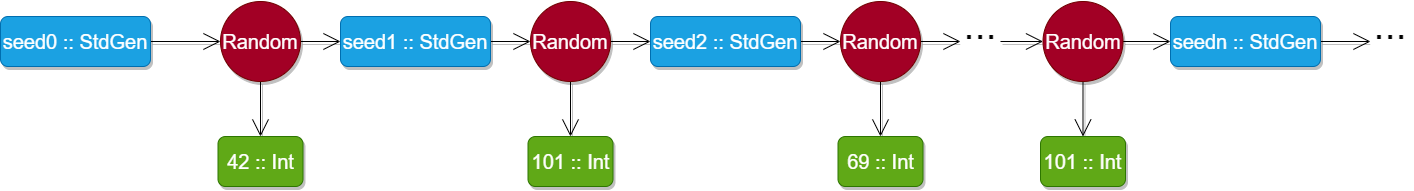

The diagram above was exported from draw.io. Its source (the exported page's mxGraphModel, read from the mxfile embedded in the PNG):
<mxGraphModel dx="1779" dy="1641" grid="1" gridSize="10" guides="1" tooltips="1" connect="1" arrows="1" fold="1" page="1" pageScale="1" pageWidth="850" pageHeight="1100" math="0" shadow="0">
  <root>
    <mxCell id="0" />
    <mxCell id="1" parent="0" />
    <mxCell id="7" style="edgeStyle=none;html=1;exitX=1;exitY=0.5;exitDx=0;exitDy=0;entryX=0;entryY=0.5;entryDx=0;entryDy=0;fontSize=20;endArrow=open;endFill=0;endSize=15;shadow=1;" edge="1" parent="1" source="2" target="4">
      <mxGeometry relative="1" as="geometry" />
    </mxCell>
    <mxCell id="2" value="&lt;font style=&quot;font-size: 20px&quot;&gt;seed0 :: StdGen&lt;/font&gt;" style="rounded=1;whiteSpace=wrap;html=1;shadow=1;fillColor=#1ba1e2;strokeColor=#006EAF;fontColor=#ffffff;" vertex="1" parent="1">
      <mxGeometry x="10" y="25" width="150" height="50" as="geometry" />
    </mxCell>
    <mxCell id="6" style="edgeStyle=none;html=1;exitX=0.5;exitY=1;exitDx=0;exitDy=0;entryX=0.5;entryY=0;entryDx=0;entryDy=0;fontSize=20;endArrow=open;endFill=0;endSize=15;shadow=1;" edge="1" parent="1" source="4" target="5">
      <mxGeometry relative="1" as="geometry" />
    </mxCell>
    <mxCell id="9" style="edgeStyle=none;html=1;exitX=1;exitY=0.5;exitDx=0;exitDy=0;entryX=0;entryY=0.5;entryDx=0;entryDy=0;fontSize=20;endArrow=open;endFill=0;endSize=15;shadow=1;" edge="1" parent="1" source="4" target="8">
      <mxGeometry relative="1" as="geometry" />
    </mxCell>
    <mxCell id="4" value="Random" style="ellipse;whiteSpace=wrap;html=1;aspect=fixed;fontSize=20;shadow=1;fillColor=#a20025;strokeColor=#6F0000;fontColor=#ffffff;" vertex="1" parent="1">
      <mxGeometry x="230" y="10" width="80" height="80" as="geometry" />
    </mxCell>
    <mxCell id="5" value="&lt;font style=&quot;font-size: 20px&quot;&gt;42 :: Int&lt;/font&gt;" style="rounded=1;whiteSpace=wrap;html=1;shadow=1;fillColor=#60a917;strokeColor=#2D7600;fontColor=#ffffff;" vertex="1" parent="1">
      <mxGeometry x="227.5" y="145" width="85" height="50" as="geometry" />
    </mxCell>
    <mxCell id="11" style="edgeStyle=none;html=1;exitX=1;exitY=0.5;exitDx=0;exitDy=0;entryX=0;entryY=0.5;entryDx=0;entryDy=0;fontSize=20;endArrow=open;endFill=0;endSize=15;shadow=1;" edge="1" parent="1" source="8" target="10">
      <mxGeometry relative="1" as="geometry" />
    </mxCell>
    <mxCell id="8" value="&lt;font style=&quot;font-size: 20px&quot;&gt;seed1 :: StdGen&lt;/font&gt;" style="rounded=1;whiteSpace=wrap;html=1;shadow=1;fillColor=#1ba1e2;strokeColor=#006EAF;fontColor=#ffffff;" vertex="1" parent="1">
      <mxGeometry x="350" y="25" width="150" height="50" as="geometry" />
    </mxCell>
    <mxCell id="13" style="edgeStyle=none;html=1;exitX=0.5;exitY=1;exitDx=0;exitDy=0;entryX=0.5;entryY=0;entryDx=0;entryDy=0;fontSize=20;endArrow=open;endFill=0;endSize=15;shadow=1;" edge="1" parent="1" source="10" target="12">
      <mxGeometry relative="1" as="geometry" />
    </mxCell>
    <mxCell id="15" style="edgeStyle=none;html=1;entryX=0;entryY=0.5;entryDx=0;entryDy=0;fontSize=40;endArrow=open;endFill=0;endSize=15;exitX=1;exitY=0.5;exitDx=0;exitDy=0;shadow=1;" edge="1" parent="1" source="27" target="14">
      <mxGeometry relative="1" as="geometry">
        <mxPoint x="1200" y="-150" as="sourcePoint" />
      </mxGeometry>
    </mxCell>
    <mxCell id="29" style="edgeStyle=none;html=1;exitX=1;exitY=0.5;exitDx=0;exitDy=0;entryX=0;entryY=0.5;entryDx=0;entryDy=0;fontSize=40;endArrow=open;endFill=0;endSize=15;shadow=1;" edge="1" parent="1" source="10" target="25">
      <mxGeometry relative="1" as="geometry" />
    </mxCell>
    <mxCell id="10" value="Random" style="ellipse;whiteSpace=wrap;html=1;aspect=fixed;fontSize=20;shadow=1;fillColor=#a20025;strokeColor=#6F0000;fontColor=#ffffff;" vertex="1" parent="1">
      <mxGeometry x="540" y="10" width="80" height="80" as="geometry" />
    </mxCell>
    <mxCell id="12" value="&lt;font style=&quot;font-size: 20px&quot;&gt;101 :: Int&lt;/font&gt;" style="rounded=1;whiteSpace=wrap;html=1;shadow=1;fillColor=#60a917;strokeColor=#2D7600;fontColor=#ffffff;" vertex="1" parent="1">
      <mxGeometry x="537.5" y="145" width="85" height="50" as="geometry" />
    </mxCell>
    <mxCell id="17" style="edgeStyle=none;html=1;exitX=1;exitY=0.5;exitDx=0;exitDy=0;entryX=0;entryY=0.5;entryDx=0;entryDy=0;fontSize=40;endArrow=open;endFill=0;endSize=15;shadow=1;" edge="1" parent="1" source="14" target="16">
      <mxGeometry relative="1" as="geometry" />
    </mxCell>
    <mxCell id="14" value="..." style="text;html=1;strokeColor=none;fillColor=none;align=center;verticalAlign=bottom;whiteSpace=wrap;rounded=0;fontSize=40;shadow=1;" vertex="1" parent="1">
      <mxGeometry x="970" y="40" width="40" height="20" as="geometry" />
    </mxCell>
    <mxCell id="19" style="edgeStyle=none;html=1;exitX=0.5;exitY=1;exitDx=0;exitDy=0;entryX=0.5;entryY=0;entryDx=0;entryDy=0;fontSize=40;endArrow=open;endFill=0;endSize=15;shadow=1;" edge="1" parent="1" source="16" target="18">
      <mxGeometry relative="1" as="geometry" />
    </mxCell>
    <mxCell id="21" style="edgeStyle=none;html=1;exitX=1;exitY=0.5;exitDx=0;exitDy=0;entryX=0;entryY=0.5;entryDx=0;entryDy=0;fontSize=40;endArrow=open;endFill=0;endSize=15;shadow=1;" edge="1" parent="1" source="16" target="20">
      <mxGeometry relative="1" as="geometry" />
    </mxCell>
    <mxCell id="16" value="Random" style="ellipse;whiteSpace=wrap;html=1;aspect=fixed;fontSize=20;shadow=1;fillColor=#a20025;strokeColor=#6F0000;fontColor=#ffffff;" vertex="1" parent="1">
      <mxGeometry x="1052.5" y="10" width="80" height="80" as="geometry" />
    </mxCell>
    <mxCell id="18" value="&lt;font style=&quot;font-size: 20px&quot;&gt;101 :: Int&lt;/font&gt;" style="rounded=1;whiteSpace=wrap;html=1;shadow=1;fillColor=#60a917;strokeColor=#2D7600;fontColor=#ffffff;" vertex="1" parent="1">
      <mxGeometry x="1050" y="145" width="85" height="50" as="geometry" />
    </mxCell>
    <mxCell id="22" style="edgeStyle=none;html=1;exitX=1;exitY=0.5;exitDx=0;exitDy=0;fontSize=40;endArrow=open;endFill=0;endSize=15;entryX=0;entryY=0.5;entryDx=0;entryDy=0;shadow=1;" edge="1" parent="1" source="20" target="23">
      <mxGeometry relative="1" as="geometry">
        <mxPoint x="1380" y="50" as="targetPoint" />
      </mxGeometry>
    </mxCell>
    <mxCell id="20" value="&lt;font style=&quot;font-size: 20px&quot;&gt;seedn :: StdGen&lt;/font&gt;" style="rounded=1;whiteSpace=wrap;html=1;shadow=1;fillColor=#1ba1e2;strokeColor=#006EAF;fontColor=#ffffff;" vertex="1" parent="1">
      <mxGeometry x="1180" y="25" width="150" height="50" as="geometry" />
    </mxCell>
    <mxCell id="23" value="..." style="text;html=1;strokeColor=none;fillColor=none;align=center;verticalAlign=bottom;whiteSpace=wrap;rounded=0;fontSize=40;shadow=1;" vertex="1" parent="1">
      <mxGeometry x="1380" y="40" width="40" height="20" as="geometry" />
    </mxCell>
    <mxCell id="24" style="edgeStyle=none;html=1;exitX=1;exitY=0.5;exitDx=0;exitDy=0;entryX=0;entryY=0.5;entryDx=0;entryDy=0;fontSize=20;endArrow=open;endFill=0;endSize=15;shadow=1;" edge="1" parent="1" source="25" target="27">
      <mxGeometry relative="1" as="geometry" />
    </mxCell>
    <mxCell id="25" value="&lt;font style=&quot;font-size: 20px&quot;&gt;seed2 :: StdGen&lt;/font&gt;" style="rounded=1;whiteSpace=wrap;html=1;shadow=1;fillColor=#1ba1e2;strokeColor=#006EAF;fontColor=#ffffff;" vertex="1" parent="1">
      <mxGeometry x="660" y="25" width="150" height="50" as="geometry" />
    </mxCell>
    <mxCell id="26" style="edgeStyle=none;html=1;exitX=0.5;exitY=1;exitDx=0;exitDy=0;entryX=0.5;entryY=0;entryDx=0;entryDy=0;fontSize=20;endArrow=open;endFill=0;endSize=15;shadow=1;" edge="1" parent="1" source="27" target="28">
      <mxGeometry relative="1" as="geometry" />
    </mxCell>
    <mxCell id="27" value="Random" style="ellipse;whiteSpace=wrap;html=1;aspect=fixed;fontSize=20;shadow=1;fillColor=#a20025;strokeColor=#6F0000;fontColor=#ffffff;" vertex="1" parent="1">
      <mxGeometry x="850" y="10" width="80" height="80" as="geometry" />
    </mxCell>
    <mxCell id="28" value="&lt;font style=&quot;font-size: 20px&quot;&gt;69 :: Int&lt;/font&gt;" style="rounded=1;whiteSpace=wrap;html=1;shadow=1;fillColor=#60a917;strokeColor=#2D7600;fontColor=#ffffff;" vertex="1" parent="1">
      <mxGeometry x="847.5" y="145" width="85" height="50" as="geometry" />
    </mxCell>
  </root>
</mxGraphModel>